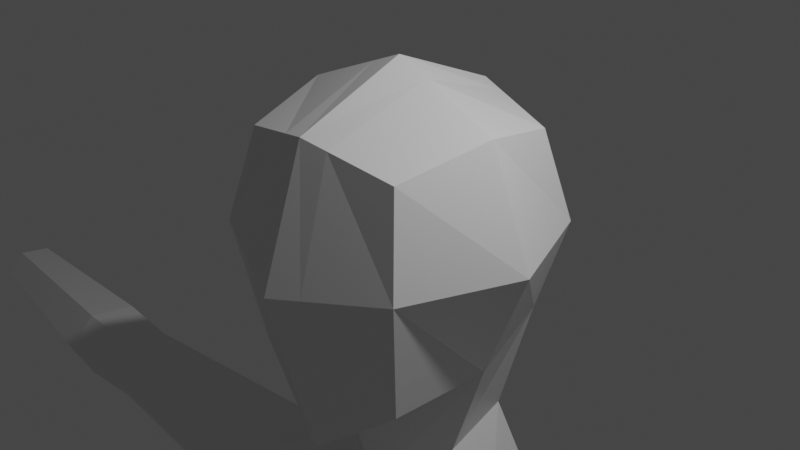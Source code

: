 # Source: rigging-model.blend  (saved by Blender 3.2.14; exported with 4.5.12 LTS)
import bpy
from mathutils import Matrix  # noqa: F401  (used for matrix-valued properties, if any)

bpy.ops.wm.read_factory_settings(use_empty=True)
scene = bpy.context.scene
scene.name = 'Scene'

# ---- collections
col_collection = bpy.data.collections.new('Collection'); scene.collection.children.link(col_collection)

# ---- materials (node trees are filled in below, after node groups)
mat_material = bpy.data.materials.new('Material')
mat_material.alpha_threshold = 0.0
mat_material.use_transparent_shadow = False
mat_material.line_color = (0.0, 0.0, 0.0, 1.0)

# ---- material node trees
mat_material.use_nodes = True; mat_material.node_tree.nodes.clear()
_N = mat_material.node_tree.nodes; _L = mat_material.node_tree.links
n0 = _N.new('ShaderNodeOutputMaterial'); n0.name = 'Material Output'; n0.location = (300, 300)
n1 = _N.new('ShaderNodeBsdfPrincipled'); n1.name = 'Principled BSDF'; n1.location = (10, 300)
n1.distribution = 'GGX'
n1.subsurface_method = 'RANDOM_WALK_SKIN'
n1.inputs[2].default_value = 0.4
n1.inputs[3].default_value = 1.45
n1.inputs[27].default_value = (0.0, 0.0, 0.0, 1.0)
n1.inputs[28].default_value = 1.0
_L.new(n1.outputs[0], n0.inputs[0])
n0.is_active_output = True

# ---- world
world_world = bpy.data.worlds.new('World'); scene.world = world_world
world_world.use_nodes = True; world_world.node_tree.nodes.clear()
_N = world_world.node_tree.nodes; _L = world_world.node_tree.links
n0 = _N.new('ShaderNodeOutputWorld'); n0.name = 'World Output'; n0.location = (300, 300)
n1 = _N.new('ShaderNodeBackground'); n1.name = 'Background'; n1.location = (10, 300)
n1.inputs[0].default_value = (0.05088, 0.05088, 0.05088, 1.0)
_L.new(n1.outputs[0], n0.inputs[0])
n0.is_active_output = True
world_world.color = (0.05088, 0.05088, 0.05088)
world_world.use_sun_shadow = False
world_world.sun_shadow_jitter_overblur = 0.0

# ---- cameras
cam_camera = bpy.data.cameras.new('Camera')
cam_camera.clip_end = 100.0
cam_camera.ortho_scale = 7.314

# ---- lights
light_light = bpy.data.lights.new('Light', 'POINT')
light_light.transmission_factor = 0.0
light_light.energy = 1000.0
light_light.shadow_soft_size = 0.1
light_light.shadow_maximum_resolution = 0.006
light_light.use_absolute_resolution = True

# ---- meshes
me_cube = bpy.data.meshes.new('Cube')
me_cube.from_pydata([(1.0, 1.0, 1.0), (1.0, 1.0, -1.001), (1.0, -1.0, 1.0), (1.0, -0.9833, -1.45), (0.0, 1.225, -1.226), (1.225, 1.225, 0.0), (1.225, -1.223, -0.03491), (0.0, -1.225, 1.225), (1.225, 0.0, 1.225), (0.0, -1.187, -2.242), (0.0, 1.225, 1.225), (1.225, 0.001293, -1.261), (0.0, 1.732, 0.0), (1.732, 0.0, 0.0), (0.0, -0.6761, -2.102), (0.0, -1.723, -0.2454), (0.0, 0.0, 1.732), (0.0, 1.271, -3.375), (1.327, 0.08963, -3.375), (1.11, 1.054, -3.375), (0.0, -0.3512, -3.387), (0.0, -0.4512, -2.92), (0.0, 1.129, -2.482), (0.7719, 0.05764, -2.499), (0.6329, 0.9319, -2.371), (0.0, 1.953, -4.901), (2.332, -0.5119, -4.769), (1.962, 1.215, -4.858), (0.0, -1.564, -4.927), (0.0, 1.183, -7.519), (1.668, -0.4833, -7.519), (1.362, 0.8768, -7.519), (0.02127, -1.296, -6.569), (0.0, 1.271, -9.702), (1.791, -0.5184, -9.702), (1.462, 0.942, -9.702), (0.0, -1.186, -9.72), (0.0, -1.153, -4.007), (2.145, -0.06136, -4.032), (2.148, 0.764, -5.595), (0.0, 1.76, -5.555), (0.0, 1.797, -3.985), (1.96, 0.8018, -4.076), (0.0, 1.611, -10.98), (2.334, -0.09923, -5.551), (2.034, -0.5433, -10.98), (1.654, 1.406, -10.98), (0.004655, -1.497, -5.337), (0.0, -1.168, -11.39), (2.835, 0.764, -5.704), (3.021, -0.09923, -5.659), (2.832, -0.06136, -4.14), (3.019, -0.5119, -4.877), (2.648, 1.215, -4.966), (2.647, 0.8018, -4.185), (10.52, 0.3378, -5.32), (7.156, 0.6956, -4.395), (10.33, 1.013, -4.963), (10.33, 0.8012, -4.561), (6.158, 0.6615, -4.45), (7.44, -0.3084, -4.924), (10.43, 0.7817, -5.343), (6.285, 0.06716, -4.42), (10.43, 0.3573, -4.539), (10.52, 0.1256, -4.918), (6.414, -0.2431, -4.927), (7.157, 1.011, -4.992), (7.3, 0.6667, -5.556), (6.415, 0.04108, -5.466), (7.442, 0.006986, -5.522), (7.298, 0.03593, -4.361), (6.287, 0.6355, -5.496), (6.159, 0.9457, -4.989), (12.86, -0.2415, -1.984), (13.09, 0.2218, -4.184), (12.96, 0.2397, -1.96), (14.82, -0.2069, -4.226), (14.94, -0.2431, -2.047), (14.73, 0.2069, -4.226), (14.86, 0.2388, -2.025), (14.47, 0.3059, -4.466), (13.91, 0.3101, -4.305), (13.28, 0.2797, -4.4), (13.4, 0.2405, -1.881), (13.89, 0.2407, -1.866), (14.43, 0.2404, -1.915), (13.53, -0.1523, -4.35), (13.9, -0.2723, -4.282), (14.47, -0.2626, -4.466), (14.42, -0.2408, -1.896), (13.89, -0.2397, -1.85), (13.41, -0.2399, -1.85), (12.84, -0.2745, -2.799), (12.99, 0.2358, -2.642), (13.02, 0.2442, -3.438), (14.87, 0.2408, -2.645), (14.87, 0.2408, -3.436), (14.96, -0.2408, -2.645), (14.96, -0.2408, -3.436), (14.43, -0.3556, -2.669), (14.43, -0.3556, -3.46), (13.91, -0.2411, -2.646), (13.91, -0.2408, -3.436), (13.39, -0.2261, -2.868), (13.39, 0.3547, -2.652), (13.39, 0.3556, -3.44), (13.91, 0.357, -2.645), (13.91, 0.357, -3.436), (14.44, 0.357, -2.645), (14.44, 0.357, -3.436), (13.22, 0.1769, -1.777), (13.0, 0.1817, -1.841), (12.93, -0.1452, -1.878), (13.31, -0.1536, -1.765), (14.79, 0.1736, -1.891), (14.57, 0.1736, -1.801), (14.5, -0.151, -1.789), (14.83, -0.1542, -1.926), (14.31, 0.1818, -1.787), (14.06, 0.1833, -1.762), (13.97, -0.1448, -1.769), (14.36, -0.1471, -1.808), (13.78, 0.1862, -1.773), (13.53, 0.1888, -1.771), (13.45, -0.1388, -1.786), (13.84, -0.1428, -1.789), (13.01, -0.01539, -0.1409), (13.23, -0.01627, -0.1455), (12.93, -0.2402, -0.4747), (13.31, -0.2412, -0.4642), (14.58, -0.01154, -0.3426), (14.8, -0.0148, -0.3442), (14.52, -0.2316, -0.649), (14.85, -0.2409, -0.6666), (14.07, -0.01836, 0.0206), (14.32, -0.02032, 0.01812), (13.99, -0.2455, -0.3334), (14.38, -0.2505, -0.3399), (13.54, -0.02245, 0.2276), (13.8, -0.02482, 0.2251), (13.45, -0.2571, -0.1597), (13.84, -0.261, -0.1621), (13.01, 0.1704, -1.261), (13.01, 0.1415, -0.6836), (13.22, 0.1471, -0.6636), (13.22, 0.1765, -1.219), (12.95, -0.09052, -1.287), (12.93, -0.1022, -0.733), (13.29, -0.09762, -1.214), (13.28, -0.1102, -0.705), (13.82, -0.09264, -1.112), (13.81, -0.1135, -0.4551), (13.46, -0.1088, -0.4542), (13.47, -0.08909, -1.11), (13.78, 0.1665, -1.099), (13.79, 0.1347, -0.4265), (13.54, 0.169, -1.098), (13.54, 0.1372, -0.425), (14.31, 0.1649, -1.175), (14.31, 0.1359, -0.5634), (14.34, -0.109, -0.6042), (14.34, -0.09403, -1.191), (14.06, 0.1667, -1.158), (14.07, 0.1379, -0.554), (14.0, -0.09162, -1.165), (13.99, -0.1046, -0.5939), (14.58, 0.1726, -1.301), (14.58, 0.1388, -0.8029), (14.79, 0.144, -0.8333), (14.79, 0.175, -1.361), (14.52, -0.09665, -1.295), (14.51, -0.112, -0.8643), (14.82, -0.09814, -1.387), (14.81, -0.1116, -0.8976), (12.85, 0.06745, -1.985), (14.82, 0.05881, -4.226), (14.94, 0.06598, -2.047), (14.42, 0.06836, -1.896), (13.89, 0.07138, -1.847), (13.41, 0.07161, -1.847), (14.47, 0.1025, -4.466), (14.96, 0.06846, -3.436), (14.96, 0.06846, -2.645), (12.89, 0.0395, -3.484), (12.81, -0.03976, -2.773), (12.93, 0.06572, -1.868), (13.31, 0.05716, -1.755), (14.5, 0.05606, -1.779), (14.84, 0.05608, -1.916), (13.98, 0.06619, -1.759), (14.36, 0.06389, -1.798), (13.45, 0.0721, -1.776), (13.84, 0.06809, -1.779), (12.94, -0.1225, -0.1834), (13.32, -0.1244, -0.1916), (14.51, -0.1136, -0.3974), (14.85, -0.1236, -0.3941), (13.99, -0.1264, -0.02746), (14.38, -0.1308, -0.0281), (13.46, -0.1341, 0.1819), (13.85, -0.138, 0.1795), (13.3, 0.0739, -1.206), (13.3, 0.0469, -0.6611), (12.94, 0.08115, -1.279), (12.94, 0.05486, -0.6948), (13.47, 0.08258, -1.101), (13.47, 0.05126, -0.4286), (13.83, 0.07888, -1.104), (13.83, 0.04741, -0.4309), (13.99, 0.08005, -1.156), (13.99, 0.05315, -0.556), (14.35, 0.07748, -1.183), (14.35, 0.04977, -0.5699), (14.83, 0.07337, -1.379), (14.82, 0.04567, -0.8486), (14.52, 0.07518, -1.287), (14.51, 0.04444, -0.8071), (14.46, 0.2897, -5.052), (13.95, 0.3916, -5.052), (13.4, 0.3517, -5.052), (13.38, -0.1653, -5.052), (13.91, -0.3135, -5.052), (14.42, -0.251, -5.052), (13.23, 0.05192, -5.052), (13.93, 0.05452, -5.052), (14.59, 0.04495, -5.052), (13.31, 0.08361, -4.34), (13.15, -0.2848, -4.158), (13.39, -0.2261, -2.868), (13.45, -0.2187, -3.443), (12.97, 0.01131, -4.091), (13.31, 0.08361, -4.34), (12.89, 0.0395, -3.484), (12.58, -0.3281, -3.737), (12.68, -0.5206, -3.737), (12.87, -0.5298, -3.751), (12.82, -0.7042, -3.223), (12.7, -0.6189, -2.746), (12.91, -0.6871, -2.876), (12.46, -0.3943, -3.21), (12.54, -0.337, -2.784), (12.2, -0.9478, -2.893), (12.52, -1.012, -2.953), (12.53, -1.082, -2.611), (12.41, -0.9818, -2.408), (12.52, -1.075, -2.447), (12.17, -0.9546, -2.561), (12.16, -0.9947, -2.342), (12.2, -0.9478, -2.893), (12.34, -1.056, -2.916), (12.52, -1.012, -2.953), (12.53, -1.082, -2.611), (12.41, -0.9818, -2.408), (12.52, -1.075, -2.447), (12.17, -0.9546, -2.561), (12.16, -0.9947, -2.342), (12.2, -0.9478, -2.893), (12.34, -1.056, -2.916), (12.52, -1.012, -2.953), (12.53, -1.082, -2.611), (12.2, -0.9478, -2.893), (12.41, -0.9818, -2.408), (12.52, -1.075, -2.447), (12.17, -0.9546, -2.561), (12.16, -0.9947, -2.342), (12.2, -0.9478, -2.893), (12.34, -1.056, -2.916), (12.52, -1.012, -2.953), (12.53, -1.082, -2.611), (12.2, -0.9478, -2.893), (12.41, -0.9818, -2.408), (12.52, -1.075, -2.447), (12.17, -0.9546, -2.561), (12.16, -0.9947, -2.342), (12.34, -1.056, -2.916), (12.52, -1.012, -2.953), (12.53, -1.082, -2.611), (12.41, -0.9818, -2.408), (12.52, -1.075, -2.447), (12.17, -0.9546, -2.561), (12.16, -0.9947, -2.342), (12.34, -1.056, -2.916), (12.52, -1.012, -2.953), (12.53, -1.082, -2.611), (12.41, -0.9818, -2.408), (12.52, -1.075, -2.447), (12.17, -0.9546, -2.561), (12.16, -0.9947, -2.342), (12.2, -0.9478, -2.893), (12.34, -1.056, -2.916), (12.53, -1.082, -2.611), (12.41, -0.9818, -2.408), (12.52, -1.075, -2.447), (12.17, -0.9546, -2.561), (12.16, -0.9947, -2.342), (12.2, -0.9478, -2.893), (12.53, -1.082, -2.611), (12.41, -0.9818, -2.408), (12.52, -1.075, -2.447), (12.17, -0.9546, -2.561), (12.16, -0.9947, -2.342), (12.2, -0.9478, -2.893), (12.53, -1.082, -2.611), (12.41, -0.9818, -2.408), (12.52, -1.075, -2.447), (12.17, -0.9546, -2.561), (12.16, -0.9947, -2.342), (12.06, -1.276, -2.65), (12.12, -1.358, -2.646), (12.26, -1.303, -2.663), (12.27, -1.35, -2.469), (12.08, -1.402, -2.449), (12.2, -1.25, -2.251), (12.38, -1.211, -2.327), (12.02, -1.302, -2.469), (12.14, -1.148, -2.281), (13.91, 0.3101, -4.305), (0.2928, -1.127, -2.01), (0.2928, 1.159, 1.159), (0.2928, 1.159, -1.16), (0.2928, -1.159, 1.159), (0.3586, 1.584, 0.0), (0.3586, -0.4778, -1.856), (0.3586, -1.577, -0.1838), (0.3586, 0.0, 1.584), (0.325, 1.207, -3.375), (0.3886, -0.2221, -3.384), (0.1853, 1.071, -2.449), (0.226, -0.3022, -2.797), (0.5737, 1.737, -4.888), (0.6822, -1.256, -4.881), (0.3987, 1.093, -7.519), (0.5034, -1.058, -6.847), (0.4281, 1.174, -9.702), (0.5243, -0.9907, -9.715), (0.5735, 1.505, -4.011), (0.6278, -0.8334, -4.014), (0.6865, -1.088, -5.4), (0.629, 1.469, -5.567), (0.4843, 1.669, -10.98), (0.9096, -1.008, -11.57), (1.448, 0.494, -7.519), (1.555, 0.531, -9.702), (2.2, 0.521, -5.583), (1.759, 0.4743, -11.56), (10.46, 0.6568, -5.336), (2.887, 0.521, -5.691), (7.34, 0.481, -5.546), (6.323, 0.4682, -5.488), (2.093, -0.2597, -24.27), (1.681, 1.005, -12.07), (1.582, 1.372, -11.46), (0.4715, 1.635, -11.46), (0.0, 1.549, -11.44), (0.0, 1.059, -12.07), (0.0, -0.9377, -11.98), (0.4613, -0.7165, -11.98), (0.4215, 1.043, -12.07), (2.034, -0.5433, -10.98), (0.9096, -1.008, -11.57), (1.759, 0.4743, -11.56), (0.4215, 1.043, -12.07), (0.4613, -0.7165, -11.98), (1.681, 1.005, -12.07), (1.438, -0.3157, -24.27), (1.199, 0.2405, -24.27), (2.174, 0.3312, -24.27), (1.654, 0.6403, -24.27), (1.204, -0.7565, -18.0), (1.94, 0.1413, -18.0), (1.984, -0.533, -17.76), (1.641, 0.522, -18.21), (0.8802, 0.3335, -18.21), (0.8969, -0.4043, -18.17), (2.096, 0.5412, -13.98), (0.3079, 1.109, -14.53), (0.35, -0.7541, -14.42), (0.9074, -1.137, -14.0), (2.328, -0.6234, -13.37), (1.815, 1.221, -14.52), (1.299, -0.536, -19.63), (2.353, -0.3364, -19.47), (1.782, 1.164, -19.77), (2.441, 0.6365, -19.63), (0.8702, 0.6862, -19.77), (0.8814, 0.1896, -19.75), (1.141, -0.8988, -17.08), (2.072, -0.607, -16.75), (1.689, 0.6343, -17.36), (1.984, 0.183, -17.07), (0.7523, 0.4639, -17.37), (0.7749, -0.5395, -17.31), (2.093, -0.2597, -25.28), (1.438, -0.3157, -25.28), (1.199, 0.2405, -25.28), (2.174, 0.3312, -25.28), (1.654, 0.6403, -25.28), (2.093, -0.2597, -24.27), (1.438, -0.3157, -24.27), (1.199, 0.2405, -24.27), (2.093, -0.2597, -25.28), (1.438, -0.3157, -25.28), (1.199, 0.2405, -25.28), (2.093, -0.2597, -24.27), (1.438, -0.3157, -24.27), (1.199, 0.2405, -24.27), (2.093, -0.2597, -25.28), (1.438, -0.3157, -25.28), (1.199, 0.2405, -25.28), (2.342, -2.228, -24.84), (1.438, -2.502, -24.84), (1.006, -2.492, -24.84), (2.342, -2.228, -25.28), (1.438, -2.502, -25.28), (1.006, -2.492, -25.28), (2.342, -2.228, -24.84), (1.438, -2.502, -24.84), (1.438, -2.502, -25.28), (2.342, -2.228, -25.28), (1.438, -2.502, -24.84), (1.006, -2.492, -24.84), (1.006, -2.492, -25.28), (1.438, -2.502, -25.28), (1.498, -3.263, -25.06), (2.342, -2.982, -25.06), (1.498, -3.263, -25.27), (2.342, -2.982, -25.28), (1.006, -3.247, -25.06), (1.446, -3.252, -25.05), (1.006, -3.247, -25.28), (1.446, -3.252, -25.27)], [(26, 27), (231, 226)], [(322, 11, 3, 317), (13, 8, 2, 6), (321, 318, 0, 5), (319, 321, 5, 1), (11, 13, 6, 3), (1, 5, 13, 11), (5, 0, 8, 13), (317, 323, 15, 9), (323, 320, 7, 15), (324, 16, 7, 320), (318, 10, 16, 324), (336, 37, 28, 330), (328, 21, 20, 326), (327, 24, 19, 325), (24, 23, 18, 19), (1, 11, 23, 24), (319, 1, 24, 327), (322, 14, 21, 328), (335, 42, 27, 329), (26, 44, 50, 52), (332, 32, 36, 334), (337, 47, 32, 332), (338, 39, 31, 331), (333, 35, 46, 339), (331, 31, 35, 333), (341, 30, 34, 342), (19, 18, 38, 42), (325, 19, 42, 335), (326, 20, 37, 336), (330, 28, 47, 337), (357, 350, 363, 361), (342, 34, 45, 344), (334, 36, 48, 340), (329, 27, 39, 338), (27, 42, 54, 53), (343, 44, 30, 341), (348, 71, 67, 347), (72, 59, 56, 66), (343, 39, 49, 346), (346, 49, 71, 348), (51, 52, 65, 62), (42, 38, 51, 54), (54, 51, 62, 59), (52, 50, 68, 65), (67, 66, 57, 61), (66, 56, 58, 57), (49, 53, 72, 71), (38, 26, 52, 51), (71, 72, 66, 67), (59, 62, 70, 56), (62, 65, 60, 70), (53, 54, 59, 72), (60, 69, 55, 64), (70, 60, 64, 63), (56, 70, 63, 58), (347, 67, 61, 345), (58, 63, 64, 55, 345, 61, 57), (65, 68, 69, 60), (39, 27, 53, 49), (184, 174, 75, 93), (108, 85, 79, 95), (182, 176, 77, 97), (103, 91, 73, 92), (180, 175, 76, 88), (200, 199, 140, 141), (198, 197, 136, 137), (196, 195, 132, 133), (194, 193, 128, 129), (231, 82, 219, 223), (80, 180, 225, 217), (97, 77, 89, 99), (99, 89, 90, 101), (101, 90, 91, 103), (93, 75, 83, 104), (104, 83, 84, 106), (106, 84, 85, 108), (81, 107, 109, 80), (107, 106, 108, 109), (82, 105, 107, 81), (105, 104, 106, 107), (74, 94, 105, 82), (94, 93, 104, 105), (87, 102, 229, 86), (102, 101, 103, 229), (88, 100, 102, 87), (100, 99, 101, 102), (76, 98, 100, 88), (98, 97, 99, 100), (175, 181, 98, 76), (181, 182, 97, 98), (80, 109, 96, 78), (109, 108, 95, 96), (230, 183, 94, 74), (183, 184, 93, 94), (144, 143, 126, 127), (75, 111, 110, 83), (174, 185, 111, 75), (91, 113, 112, 73), (179, 186, 113, 91), (208, 155, 139, 200), (85, 115, 114, 79), (177, 187, 115, 85), (77, 117, 116, 89), (176, 188, 117, 77), (212, 159, 135, 198), (84, 119, 118, 85), (178, 189, 119, 84), (89, 121, 120, 90), (177, 190, 121, 89), (152, 151, 141, 140), (83, 123, 122, 84), (179, 191, 123, 83), (90, 125, 124, 91), (178, 192, 125, 90), (168, 167, 130, 131), (204, 147, 128, 193), (159, 163, 134, 135), (216, 171, 132, 195), (155, 157, 138, 139), (147, 149, 129, 128), (210, 165, 136, 197), (171, 173, 133, 132), (206, 152, 140, 199), (202, 144, 127, 194), (165, 160, 137, 136), (214, 168, 131, 196), (186, 110, 145, 201), (201, 145, 144, 202), (112, 113, 148, 146), (146, 148, 149, 147), (185, 112, 146, 203), (203, 146, 147, 204), (110, 111, 142, 145), (145, 142, 143, 144), (191, 124, 153, 205), (205, 153, 152, 206), (122, 123, 156, 154), (154, 156, 157, 155), (124, 125, 150, 153), (153, 150, 151, 152), (192, 122, 154, 207), (207, 154, 155, 208), (120, 121, 161, 164), (164, 161, 160, 165), (189, 120, 164, 209), (209, 164, 165, 210), (118, 119, 162, 158), (158, 162, 163, 159), (190, 118, 158, 211), (211, 158, 159, 212), (188, 114, 169, 213), (213, 169, 168, 214), (116, 117, 172, 170), (170, 172, 173, 171), (187, 116, 170, 215), (215, 170, 171, 216), (114, 115, 166, 169), (169, 166, 167, 168), (166, 215, 216, 167), (115, 187, 215, 166), (172, 213, 214, 173), (117, 188, 213, 172), (161, 211, 212, 160), (121, 190, 211, 161), (162, 209, 210, 163), (119, 189, 209, 162), (150, 207, 208, 151), (125, 192, 207, 150), (156, 205, 206, 157), (123, 191, 205, 156), (142, 203, 204, 143), (111, 185, 203, 142), (148, 201, 202, 149), (113, 186, 201, 148), (173, 214, 196, 133), (149, 202, 194, 129), (157, 206, 199, 138), (163, 210, 197, 134), (167, 216, 195, 130), (143, 204, 193, 126), (84, 122, 192, 178), (91, 124, 191, 179), (85, 118, 190, 177), (90, 120, 189, 178), (160, 212, 198, 137), (79, 114, 188, 176), (89, 116, 187, 177), (151, 208, 200, 141), (83, 110, 186, 179), (73, 112, 185, 174), (96, 95, 182, 181), (78, 96, 181, 175), (87, 86, 220, 221), (82, 81, 218, 219), (74, 82, 231, 230), (127, 126, 193, 194), (131, 130, 195, 196), (135, 134, 197, 198), (139, 138, 199, 200), (80, 78, 175, 180), (95, 79, 176, 182), (92, 73, 174, 184), (223, 224, 221, 220), (224, 225, 222, 221), (218, 217, 225, 224), (219, 218, 224, 223), (81, 80, 217, 218), (88, 87, 221, 222), (180, 88, 222, 225), (231, 86, 227, 230), (229, 228, 238, 236), (227, 86, 235, 234), (184, 232, 239, 240), (230, 227, 234, 233), (238, 237, 244, 245), (237, 240, 247, 244), (233, 234, 289, 241), (239, 233, 241, 246), (228, 92, 237, 238), (86, 229, 236, 235), (232, 230, 233, 239), (92, 184, 240, 237), (289, 242, 250, 249), (243, 245, 253, 251), (245, 244, 252, 253), (244, 247, 255, 252), (236, 238, 245, 243), (234, 235, 242, 289), (240, 239, 246, 247), (235, 236, 243, 242), (252, 255, 264, 261), (248, 249, 257, 256), (254, 248, 256, 263), (250, 251, 259, 258), (247, 246, 254, 255), (242, 243, 251, 250), (246, 241, 248, 254), (241, 289, 249, 248), (257, 258, 267, 266), (259, 262, 271, 268), (262, 261, 270, 271), (261, 264, 273, 270), (253, 252, 261, 262), (251, 253, 262, 259), (249, 250, 258, 257), (255, 254, 263, 264), (270, 273, 280, 277), (265, 266, 274, 260), (272, 265, 260, 279), (267, 268, 276, 275), (264, 263, 272, 273), (258, 259, 268, 267), (263, 256, 265, 272), (256, 257, 266, 265), (260, 274, 281, 269), (279, 260, 269, 286), (275, 276, 283, 282), (280, 279, 286, 287), (271, 270, 277, 278), (268, 271, 278, 276), (266, 267, 275, 274), (273, 272, 279, 280), (282, 283, 290, 242), (287, 286, 293, 294), (281, 282, 242, 289), (283, 285, 292, 290), (277, 280, 287, 284), (278, 277, 284, 285), (276, 278, 285, 283), (274, 275, 282, 281), (292, 291, 297, 298), (291, 294, 300, 297), (288, 289, 295), (293, 288, 295, 299), (286, 269, 288, 293), (269, 281, 289, 288), (284, 287, 294, 291), (285, 284, 291, 292), (299, 295, 301, 305), (242, 296, 302), (300, 299, 305, 306), (290, 292, 298, 296), (294, 293, 299, 300), (242, 290, 296), (303, 306, 315, 312), (301, 289, 308, 307), (305, 301, 307, 314), (242, 302, 310, 309), (295, 289, 301), (297, 300, 306, 303), (298, 297, 303, 304), (296, 298, 304, 302), (309, 310, 311, 308), (310, 313, 312, 311), (311, 312, 315, 314), (308, 311, 314, 307), (304, 303, 312, 313), (302, 304, 313, 310), (289, 242, 309, 308), (306, 305, 314, 315), (231, 223, 220, 86), (25, 329, 338, 40), (34, 334, 340, 45), (43, 339, 352, 353), (26, 330, 337, 44), (18, 326, 336, 38), (17, 325, 335, 41), (29, 331, 333, 33), (33, 333, 339, 43), (40, 338, 331, 29), (44, 337, 332, 30), (30, 332, 334, 34), (41, 335, 329, 25), (11, 322, 328, 23), (4, 319, 327, 22), (22, 327, 325, 17), (23, 328, 326, 18), (38, 336, 330, 26), (0, 318, 324, 8), (8, 324, 320, 2), (6, 2, 320, 323), (3, 6, 323, 317), (4, 12, 321, 319), (12, 10, 318, 321), (14, 322, 317, 9), (339, 46, 351, 352), (69, 347, 345, 55), (50, 346, 348, 68), (44, 343, 346, 50), (68, 348, 347, 69), (39, 343, 341, 31), (35, 342, 344, 46), (340, 356, 362, 359), (31, 341, 342, 35), (354, 357, 356, 355), (353, 352, 357, 354), (352, 351, 350, 357), (46, 344, 350, 351), (350, 344, 360, 363), (340, 48, 355, 356), (384, 382, 367, 365), (381, 380, 364, 349), (383, 381, 349, 366), (344, 45, 358, 360), (356, 357, 361, 362), (45, 340, 359, 358), (366, 349, 392, 395), (367, 366, 395, 396), (382, 383, 366, 367), (385, 384, 365), (380, 385, 365, 364), (386, 391, 373, 368), (391, 390, 372, 373), (388, 389, 369, 371), (389, 387, 370, 369), (387, 386, 368, 370), (390, 388, 371, 372), (361, 363, 379, 375), (358, 359, 377, 378), (360, 358, 378, 374), (363, 360, 374, 379), (362, 361, 375, 376), (359, 362, 376, 377), (368, 373, 385, 380), (373, 372, 384, 385), (371, 369, 383, 382), (369, 370, 381, 383), (370, 368, 380, 381), (372, 371, 382, 384), (375, 379, 388, 390), (378, 377, 386, 387), (374, 378, 387, 389), (379, 374, 389, 388), (376, 375, 390, 391), (377, 376, 391, 386), (394, 395, 392, 393), (395, 394, 396), (349, 364, 398, 397), (365, 394, 402, 399), (365, 367, 396, 394), (400, 397, 403, 406), (399, 402, 408, 405), (392, 349, 397, 400), (394, 393, 401, 402), (364, 365, 399, 398), (393, 392, 400, 401), (404, 405, 411, 410), (408, 407, 413, 414), (401, 400, 406, 407), (397, 398, 404, 403), (402, 401, 407, 408), (398, 399, 405, 404), (405, 408, 414, 411), (406, 403, 409, 412), (407, 406, 412, 413), (403, 404, 410, 409), (416, 417, 425, 423), (410, 416, 415, 409), (413, 417, 416, 410), (412, 418, 417, 413), (409, 415, 418, 412), (418, 415, 424, 426), (411, 420, 419, 410), (414, 421, 420, 411), (413, 422, 421, 414), (410, 419, 422, 413), (424, 423, 425, 426), (428, 427, 429, 430), (421, 422, 430, 429), (419, 420, 427, 428), (417, 418, 426, 425), (422, 419, 428, 430), (415, 416, 423, 424), (420, 421, 429, 427)])
_uv = me_cube.uv_layers.new(name='UVMap')
_uv.uv.foreach_set('vector', [0.2866, 0.625, 0.375, 0.625, 0.375, 0.75, 0.2866, 0.75, 0.5, 0.625, 0.625, 0.625, 0.625, 0.75, 0.5, 0.75, 0.5, 0.4116, 0.625, 0.4116, 0.625, 0.5, 0.5, 0.5, 0.375, 0.4116, 0.5, 0.4116, 0.5, 0.5, 0.375, 0.5, 0.375, 0.625, 0.5, 0.625, 0.5, 0.75, 0.375, 0.75, 0.375, 0.5, 0.5, 0.5, 0.5, 0.625, 0.375, 0.625, 0.5, 0.5, 0.625, 0.5, 0.625, 0.625, 0.5, 0.625, 0.375, 0.8384, 0.5, 0.8384, 0.5, 0.875, 0.375, 0.875, 0.5, 0.8384, 0.625, 0.8384, 0.625, 0.875, 0.5, 0.875, 0.7134, 0.625, 0.75, 0.625, 0.75, 0.75, 0.7134, 0.75, 0.7134, 0.5, 0.75, 0.5, 0.75, 0.625, 0.7134, 0.625, 0.2866, 0.625, 0.25, 0.625, 0.25, 0.625, 0.2866, 0.625, 0.2866, 0.625, 0.25, 0.625, 0.25, 0.625, 0.2866, 0.625, 0.375, 0.4116, 0.375, 0.5, 0.375, 0.5, 0.375, 0.4116, 0.375, 0.5, 0.375, 0.625, 0.375, 0.625, 0.375, 0.5, 0.375, 0.5, 0.375, 0.625, 0.375, 0.625, 0.375, 0.5, 0.375, 0.4116, 0.375, 0.5, 0.375, 0.5, 0.375, 0.4116, 0.2866, 0.625, 0.25, 0.625, 0.25, 0.625, 0.2866, 0.625, 0.375, 0.4116, 0.375, 0.5, 0.375, 0.5, 0.375, 0.4116, 0.375, 0.625, 0.375, 0.625, 0.375, 0.625, 0.375, 0.625, 0.2866, 0.625, 0.25, 0.625, 0.25, 0.625, 0.2866, 0.625, 0.2866, 0.625, 0.25, 0.625, 0.25, 0.625, 0.2866, 0.625, 0.375, 0.4116, 0.375, 0.5, 0.375, 0.5, 0.375, 0.4116, 0.375, 0.4116, 0.375, 0.5, 0.375, 0.5, 0.375, 0.4116, 0.375, 0.4116, 0.375, 0.5, 0.375, 0.5, 0.375, 0.4116, 0.375, 0.5352, 0.375, 0.625, 0.375, 0.625, 0.375, 0.5352, 0.375, 0.5, 0.375, 0.625, 0.375, 0.625, 0.375, 0.5, 0.375, 0.4116, 0.375, 0.5, 0.375, 0.5, 0.375, 0.4116, 0.2866, 0.625, 0.25, 0.625, 0.25, 0.625, 0.2866, 0.625, 0.2866, 0.625, 0.25, 0.625, 0.25, 0.625, 0.2866, 0.625, 0.2866, 0.5352, 0.375, 0.5352, 0.375, 0.5352, 0.2866, 0.5352, 0.375, 0.5352, 0.375, 0.625, 0.375, 0.625, 0.375, 0.5352, 0.2866, 0.625, 0.25, 0.625, 0.25, 0.625, 0.2866, 0.625, 0.375, 0.4116, 0.375, 0.5, 0.375, 0.5, 0.375, 0.4116, 0.375, 0.5, 0.375, 0.5, 0.375, 0.5, 0.375, 0.5, 0.375, 0.5352, 0.375, 0.625, 0.375, 0.625, 0.375, 0.5352, 0.375, 0.5352, 0.375, 0.5, 0.375, 0.5, 0.375, 0.5352, 0.375, 0.5, 0.375, 0.5, 0.375, 0.5, 0.375, 0.5, 0.375, 0.5352, 0.375, 0.5, 0.375, 0.5, 0.375, 0.5352, 0.375, 0.5352, 0.375, 0.5, 0.375, 0.5, 0.375, 0.5352, 0.375, 0.625, 0.375, 0.625, 0.375, 0.625, 0.375, 0.625, 0.375, 0.5, 0.375, 0.625, 0.375, 0.625, 0.375, 0.5, 0.375, 0.5, 0.375, 0.625, 0.375, 0.625, 0.375, 0.5, 0.375, 0.625, 0.375, 0.625, 0.375, 0.625, 0.375, 0.625, 0.375, 0.5, 0.375, 0.5, 0.375, 0.5, 0.375, 0.5, 0.375, 0.5, 0.375, 0.5, 0.375, 0.5, 0.375, 0.5, 0.375, 0.5, 0.375, 0.5, 0.375, 0.5, 0.375, 0.5, 0.375, 0.625, 0.375, 0.625, 0.375, 0.625, 0.375, 0.625, 0.375, 0.5, 0.375, 0.5, 0.375, 0.5, 0.375, 0.5, 0.375, 0.5, 0.375, 0.625, 0.375, 0.625, 0.375, 0.5, 0.375, 0.625, 0.375, 0.625, 0.375, 0.625, 0.375, 0.625, 0.375, 0.5, 0.375, 0.5, 0.375, 0.5, 0.375, 0.5, 0.375, 0.625, 0.375, 0.625, 0.375, 0.625, 0.375, 0.625, 0.375, 0.625, 0.375, 0.625, 0.375, 0.625, 0.375, 0.625, 0.375, 0.5, 0.375, 0.625, 0.375, 0.625, 0.375, 0.5, 0.375, 0.5352, 0.375, 0.5, 0.375, 0.5, 0.375, 0.5352, 0.375, 0.5, 0.375, 0.625, 0.375, 0.625, 0.375, 0.625, 0.375, 0.5352, 0.375, 0.5, 0.375, 0.5, 0.375, 0.625, 0.375, 0.625, 0.375, 0.625, 0.375, 0.625, 0.375, 0.5, 0.375, 0.5, 0.375, 0.5, 0.375, 0.5, 0.5417, 0.1605, 0.625, 0.1605, 0.625, 0.2621, 0.5417, 0.2621, 0.5417, 0.4375, 0.625, 0.4389, 0.6286, 0.4946, 0.5417, 0.4886, 0.5417, 0.5895, 0.625, 0.5895, 0.625, 0.75, 0.5417, 0.75, 0.5417, 0.9375, 0.625, 0.9375, 0.625, 1.0, 0.5417, 1.0, 0.3125, 0.5895, 0.375, 0.5895, 0.375, 0.75, 0.3125, 0.75, 0.75, 0.5895, 0.8125, 0.5895, 0.8125, 0.75, 0.75, 0.75, 0.6875, 0.5895, 0.75, 0.5895, 0.75, 0.75, 0.6875, 0.75, 0.625, 0.5895, 0.6875, 0.5895, 0.6875, 0.75, 0.625, 0.75, 0.8125, 0.5895, 0.875, 0.5895, 0.875, 0.75, 0.8125, 0.75, 0.1875, 0.5895, 0.1875, 0.5, 0.1875, 0.5, 0.1875, 0.5895, 0.3125, 0.5, 0.3125, 0.5895, 0.3125, 0.5895, 0.3125, 0.5, 0.5417, 0.75, 0.625, 0.75, 0.625, 0.8125, 0.5417, 0.8125, 0.5417, 0.8125, 0.625, 0.8125, 0.625, 0.875, 0.5417, 0.875, 0.5417, 0.875, 0.625, 0.875, 0.625, 0.9375, 0.5417, 0.9375, 0.5417, 0.2621, 0.625, 0.2621, 0.625, 0.3129, 0.5417, 0.3125, 0.5417, 0.3125, 0.625, 0.3129, 0.625, 0.3741, 0.5417, 0.375, 0.5417, 0.375, 0.625, 0.3741, 0.625, 0.4389, 0.5417, 0.4375, 0.375, 0.375, 0.4583, 0.375, 0.4583, 0.4375, 0.375, 0.4375, 0.4583, 0.375, 0.5417, 0.375, 0.5417, 0.4375, 0.4583, 0.4375, 0.375, 0.3125, 0.4583, 0.3125, 0.4583, 0.375, 0.375, 0.375, 0.4583, 0.3125, 0.5417, 0.3125, 0.5417, 0.375, 0.4583, 0.375, 0.375, 0.2621, 0.4583, 0.2621, 0.4583, 0.3125, 0.375, 0.3125, 0.4583, 0.2621, 0.5417, 0.2621, 0.5417, 0.3125, 0.4583, 0.3125, 0.375, 0.875, 0.4583, 0.875, 0.4583, 0.9375, 0.375, 0.9375, 0.4583, 0.875, 0.5417, 0.875, 0.5417, 0.9375, 0.4583, 0.9375, 0.375, 0.8125, 0.4583, 0.8125, 0.4583, 0.875, 0.375, 0.875, 0.4583, 0.8125, 0.5417, 0.8125, 0.5417, 0.875, 0.4583, 0.875, 0.375, 0.75, 0.4583, 0.75, 0.4583, 0.8125, 0.375, 0.8125, 0.4583, 0.75, 0.5417, 0.75, 0.5417, 0.8125, 0.4583, 0.8125, 0.375, 0.5895, 0.4583, 0.5895, 0.4583, 0.75, 0.375, 0.75, 0.4583, 0.5895, 0.5417, 0.5895, 0.5417, 0.75, 0.4583, 0.75, 0.375, 0.4375, 0.4583, 0.4375, 0.4583, 0.4886, 0.3697, 0.494, 0.4583, 0.4375, 0.5417, 0.4375, 0.5417, 0.4886, 0.4583, 0.4886, 0.375, 0.1605, 0.4583, 0.1605, 0.4583, 0.2621, 0.375, 0.2621, 0.4583, 0.1605, 0.5417, 0.1605, 0.5417, 0.2621, 0.4583, 0.2621, 0.828, 0.5, 0.8629, 0.5, 0.8629, 0.5, 0.828, 0.5, 0.8629, 0.5, 0.8629, 0.5, 0.828, 0.5, 0.8121, 0.5, 0.875, 0.5895, 0.875, 0.5895, 0.8629, 0.5, 0.8629, 0.5, 0.8125, 0.75, 0.8125, 0.75, 0.875, 0.75, 0.875, 0.75, 0.8125, 0.5895, 0.8125, 0.5895, 0.8125, 0.75, 0.8125, 0.75, 0.75, 0.5895, 0.7591, 0.5, 0.7591, 0.5, 0.75, 0.5895, 0.6861, 0.5, 0.6748, 0.5, 0.6341, 0.5, 0.6286, 0.4946, 0.6875, 0.5895, 0.6875, 0.5895, 0.6748, 0.5, 0.6861, 0.5, 0.625, 0.75, 0.625, 0.75, 0.6875, 0.75, 0.6875, 0.75, 0.625, 0.5895, 0.625, 0.5895, 0.625, 0.75, 0.625, 0.75, 0.6875, 0.5895, 0.6966, 0.5, 0.6966, 0.5, 0.6875, 0.5895, 0.7509, 0.5, 0.7373, 0.5, 0.6966, 0.5, 0.6861, 0.5, 0.75, 0.5895, 0.75, 0.5895, 0.7373, 0.5, 0.7509, 0.5, 0.6875, 0.75, 0.6875, 0.75, 0.75, 0.75, 0.75, 0.75, 0.6875, 0.5895, 0.6875, 0.5895, 0.6875, 0.75, 0.6875, 0.75, 0.8125, 0.75, 0.75, 0.75, 0.75, 0.75, 0.8125, 0.75, 0.8121, 0.5, 0.7998, 0.5, 0.7591, 0.5, 0.7509, 0.5, 0.8125, 0.5895, 0.8125, 0.5895, 0.7998, 0.5, 0.8121, 0.5, 0.75, 0.75, 0.75, 0.75, 0.8125, 0.75, 0.8125, 0.75, 0.75, 0.5895, 0.75, 0.5895, 0.75, 0.75, 0.75, 0.75, 0.6341, 0.5, 0.6748, 0.5, 0.6748, 0.5, 0.6341, 0.5, 0.875, 0.5895, 0.875, 0.75, 0.875, 0.75, 0.875, 0.5895, 0.6966, 0.5, 0.7373, 0.5, 0.7373, 0.5, 0.6966, 0.5, 0.6875, 0.5895, 0.6875, 0.75, 0.6875, 0.75, 0.6875, 0.5895, 0.7591, 0.5, 0.7998, 0.5, 0.7998, 0.5, 0.7591, 0.5, 0.875, 0.75, 0.8125, 0.75, 0.8125, 0.75, 0.875, 0.75, 0.75, 0.5895, 0.75, 0.75, 0.75, 0.75, 0.75, 0.5895, 0.6875, 0.75, 0.625, 0.75, 0.625, 0.75, 0.6875, 0.75, 0.8125, 0.5895, 0.8125, 0.75, 0.8125, 0.75, 0.8125, 0.5895, 0.8125, 0.5895, 0.828, 0.5, 0.828, 0.5, 0.8125, 0.5895, 0.75, 0.75, 0.6875, 0.75, 0.6875, 0.75, 0.75, 0.75, 0.625, 0.5895, 0.6341, 0.5, 0.6341, 0.5, 0.625, 0.5895, 0.8125, 0.5895, 0.828, 0.5, 0.828, 0.5, 0.8125, 0.5895, 0.8125, 0.5895, 0.828, 0.5, 0.828, 0.5, 0.8125, 0.5895, 0.875, 0.75, 0.8125, 0.75, 0.8125, 0.75, 0.875, 0.75, 0.875, 0.75, 0.8125, 0.75, 0.8125, 0.75, 0.875, 0.75, 0.875, 0.5895, 0.875, 0.75, 0.875, 0.75, 0.875, 0.5895, 0.875, 0.5895, 0.875, 0.75, 0.875, 0.75, 0.875, 0.5895, 0.828, 0.5, 0.8629, 0.5, 0.8629, 0.5, 0.828, 0.5, 0.828, 0.5, 0.8629, 0.5, 0.8629, 0.5, 0.828, 0.5, 0.8125, 0.5895, 0.8125, 0.75, 0.8125, 0.75, 0.8125, 0.5895, 0.8125, 0.5895, 0.8125, 0.75, 0.8125, 0.75, 0.8125, 0.5895, 0.7591, 0.5, 0.7998, 0.5, 0.7998, 0.5, 0.7591, 0.5, 0.7591, 0.5, 0.7998, 0.5, 0.7998, 0.5, 0.7591, 0.5, 0.8125, 0.75, 0.75, 0.75, 0.75, 0.75, 0.8125, 0.75, 0.8125, 0.75, 0.75, 0.75, 0.75, 0.75, 0.8125, 0.75, 0.75, 0.5895, 0.7591, 0.5, 0.7591, 0.5, 0.75, 0.5895, 0.75, 0.5895, 0.7591, 0.5, 0.7591, 0.5, 0.75, 0.5895, 0.75, 0.75, 0.6875, 0.75, 0.6875, 0.75, 0.75, 0.75, 0.75, 0.75, 0.6875, 0.75, 0.6875, 0.75, 0.75, 0.75, 0.75, 0.5895, 0.75, 0.75, 0.75, 0.75, 0.75, 0.5895, 0.75, 0.5895, 0.75, 0.75, 0.75, 0.75, 0.75, 0.5895, 0.6966, 0.5, 0.7373, 0.5, 0.7373, 0.5, 0.6966, 0.5, 0.6966, 0.5, 0.7373, 0.5, 0.7373, 0.5, 0.6966, 0.5, 0.6875, 0.5895, 0.6966, 0.5, 0.6966, 0.5, 0.6875, 0.5895, 0.6875, 0.5895, 0.6966, 0.5, 0.6966, 0.5, 0.6875, 0.5895, 0.625, 0.5895, 0.6341, 0.5, 0.6341, 0.5, 0.625, 0.5895, 0.625, 0.5895, 0.6341, 0.5, 0.6341, 0.5, 0.625, 0.5895, 0.6875, 0.75, 0.625, 0.75, 0.625, 0.75, 0.6875, 0.75, 0.6875, 0.75, 0.625, 0.75, 0.625, 0.75, 0.6875, 0.75, 0.6875, 0.5895, 0.6875, 0.75, 0.6875, 0.75, 0.6875, 0.5895, 0.6875, 0.5895, 0.6875, 0.75, 0.6875, 0.75, 0.6875, 0.5895, 0.6341, 0.5, 0.6748, 0.5, 0.6748, 0.5, 0.6341, 0.5, 0.6341, 0.5, 0.6748, 0.5, 0.6748, 0.5, 0.6341, 0.5, 0.6748, 0.5, 0.6875, 0.5895, 0.6875, 0.5895, 0.6748, 0.5, 0.6748, 0.5, 0.6875, 0.5895, 0.6875, 0.5895, 0.6748, 0.5, 0.625, 0.75, 0.625, 0.5895, 0.625, 0.5895, 0.625, 0.75, 0.625, 0.75, 0.625, 0.5895, 0.625, 0.5895, 0.625, 0.75, 0.6875, 0.75, 0.6875, 0.5895, 0.6875, 0.5895, 0.6875, 0.75, 0.6875, 0.75, 0.6875, 0.5895, 0.6875, 0.5895, 0.6875, 0.75, 0.7373, 0.5, 0.75, 0.5895, 0.75, 0.5895, 0.7373, 0.5, 0.7373, 0.5, 0.75, 0.5895, 0.75, 0.5895, 0.7373, 0.5, 0.75, 0.75, 0.75, 0.5895, 0.75, 0.5895, 0.75, 0.75, 0.75, 0.75, 0.75, 0.5895, 0.75, 0.5895, 0.75, 0.75, 0.7998, 0.5, 0.8125, 0.5895, 0.8125, 0.5895, 0.7998, 0.5, 0.7998, 0.5, 0.8125, 0.5895, 0.8125, 0.5895, 0.7998, 0.5, 0.8629, 0.5, 0.875, 0.5895, 0.875, 0.5895, 0.8629, 0.5, 0.8629, 0.5, 0.875, 0.5895, 0.875, 0.5895, 0.8629, 0.5, 0.8125, 0.75, 0.8125, 0.5895, 0.8125, 0.5895, 0.8125, 0.75, 0.8125, 0.75, 0.8125, 0.5895, 0.8125, 0.5895, 0.8125, 0.75, 0.625, 0.75, 0.625, 0.5895, 0.625, 0.5895, 0.625, 0.75, 0.8125, 0.75, 0.8125, 0.5895, 0.8125, 0.5895, 0.8125, 0.75, 0.7998, 0.5, 0.8125, 0.5895, 0.8125, 0.5895, 0.7998, 0.5, 0.7373, 0.5, 0.75, 0.5895, 0.75, 0.5895, 0.7373, 0.5, 0.6748, 0.5, 0.6875, 0.5895, 0.6875, 0.5895, 0.6748, 0.5, 0.8629, 0.5, 0.875, 0.5895, 0.875, 0.5895, 0.8629, 0.5, 0.7509, 0.5, 0.7591, 0.5, 0.75, 0.5895, 0.75, 0.5895, 0.8125, 0.75, 0.8125, 0.75, 0.8125, 0.5895, 0.8125, 0.5895, 0.6861, 0.5, 0.6966, 0.5, 0.6875, 0.5895, 0.6875, 0.5895, 0.75, 0.75, 0.75, 0.75, 0.75, 0.5895, 0.75, 0.5895, 0.6875, 0.75, 0.6875, 0.5895, 0.6875, 0.5895, 0.6875, 0.75, 0.6286, 0.4946, 0.6341, 0.5, 0.625, 0.5895, 0.625, 0.5895, 0.6875, 0.75, 0.6875, 0.75, 0.6875, 0.5895, 0.6875, 0.5895, 0.75, 0.75, 0.75, 0.5895, 0.75, 0.5895, 0.75, 0.75, 0.8121, 0.5, 0.828, 0.5, 0.8125, 0.5895, 0.8125, 0.5895, 0.875, 0.75, 0.875, 0.75, 0.875, 0.5895, 0.875, 0.5895, 0.4583, 0.4886, 0.5417, 0.4886, 0.5417, 0.5895, 0.4583, 0.5895, 0.3697, 0.494, 0.4583, 0.4886, 0.4583, 0.5895, 0.375, 0.5895, 0.375, 0.875, 0.375, 0.9375, 0.375, 0.9375, 0.375, 0.875, 0.375, 0.3125, 0.375, 0.375, 0.375, 0.375, 0.375, 0.3125, 0.1371, 0.5, 0.1875, 0.5, 0.1875, 0.5895, 0.125, 0.5895, 0.828, 0.5, 0.8629, 0.5, 0.875, 0.5895, 0.8125, 0.5895, 0.6341, 0.5, 0.6748, 0.5, 0.6875, 0.5895, 0.625, 0.5895, 0.6966, 0.5, 0.7373, 0.5, 0.75, 0.5895, 0.6875, 0.5895, 0.7591, 0.5, 0.7998, 0.5, 0.8125, 0.5895, 0.75, 0.5895, 0.3125, 0.5, 0.3697, 0.494, 0.375, 0.5895, 0.3125, 0.5895, 0.5417, 0.4886, 0.6286, 0.4946, 0.625, 0.5895, 0.5417, 0.5895, 0.5417, 0.0, 0.625, 0.0, 0.625, 0.1605, 0.5417, 0.1605, 0.1875, 0.5895, 0.25, 0.5895, 0.25, 0.75, 0.1875, 0.75, 0.25, 0.5895, 0.3125, 0.5895, 0.3125, 0.75, 0.25, 0.75, 0.25, 0.5, 0.3125, 0.5, 0.3125, 0.5895, 0.25, 0.5895, 0.1875, 0.5, 0.25, 0.5, 0.25, 0.5895, 0.1875, 0.5895, 0.375, 0.375, 0.375, 0.4375, 0.375, 0.4375, 0.375, 0.375, 0.375, 0.8125, 0.375, 0.875, 0.375, 0.875, 0.375, 0.8125, 0.3125, 0.5895, 0.3125, 0.75, 0.3125, 0.75, 0.3125, 0.5895, 0.0, 0.0, 0.1875, 0.75, 0.125, 0.75, 0.125, 0.5895, 0.4583, 0.9375, 0.5417, 0.9375, 0.5417, 0.9375, 0.4583, 0.9375, 0.125, 0.75, 0.1875, 0.75, 0.1875, 0.75, 0.125, 0.75, 0.5417, 0.1605, 0.4583, 0.1605, 0.4583, 0.1605, 0.5417, 0.1605, 0.125, 0.5895, 0.125, 0.75, 0.125, 0.75, 0.125, 0.5895, 0.5417, 0.9375, 0.5417, 1.0, 0.5417, 0.9821, 0.5417, 0.9375, 0.5417, 0.0, 0.5417, 0.1605, 0.5417, 0.1396, 0.5417, -0.04466, 0.125, 0.5895, 0.125, 0.75, 0.125, 0.75, 0.125, 0.5895, 0.4583, 0.1605, 0.375, 0.1605, 0.375, 0.1605, 0.4583, 0.1605, 0.5417, 0.9375, 0.5417, 1.0, 0.5417, 1.0, 0.5417, 0.9375, 0.375, 0.9375, 0.4583, 0.9375, 0.4583, 0.9375, 0.375, 0.9375, 0.4583, 0.1605, 0.375, 0.1605, 0.375, 0.1605, 0.4583, 0.1605, 0.5417, 0.0, 0.5417, 0.1605, 0.5417, 0.1605, 0.5417, 0.0, 0.125, 0.75, 0.1875, 0.75, 0.1875, 0.75, 0.125, 0.75, 0.4583, 0.9375, 0.5417, 0.9375, 0.5417, 0.9375, 0.4583, 0.9375, 0.5417, 0.9375, 0.5417, 0.9821, 0.5417, 0.9821, 0.5417, 0.9375, 0.5417, -0.04466, 0.5417, 0.1396, 0.5417, 0.1396, 0.5417, -0.04466, 0.4583, 0.9375, 0.5417, 0.9375, 0.5417, 0.9375, 0.4583, 0.9375, 0.125, 0.75, 0.1875, 0.75, 0.1875, 0.75, 0.125, 0.75, 0.5417, 0.1605, 0.4583, 0.1605, 0.4583, 0.1605, 0.5417, 0.1396, 0.375, 0.9375, 0.4583, 0.9375, 0.4583, 0.9375, 0.375, 0.9375, -1.907e-06, 0.0, 0.2691, 0.07503, 0.2691, 0.07503, -1.907e-06, 0.0, 0.125, 0.5895, 0.125, 0.75, 0.125, 0.75, 0.125, 0.5895, 0.1562, 0.75, 0.125, 0.5895, 0.125, 0.5895, 0.1562, 0.75, 0.1875, 0.75, 0.0, 5.96e-08, 0.0, 5.96e-08, 0.1875, 0.75, 0.5417, 0.1396, 0.4583, 0.1605, 0.4583, 0.1605, 0.5417, 0.1396, 0.375, 0.9375, 0.4583, 0.9375, 0.4583, 0.9375, 0.375, 0.9375, 0.4583, 0.1605, 0.375, 0.1605, 0.375, 0.1605, 0.4583, 0.1605, 0.125, 0.5895, 0.125, 0.75, 0.125, 0.75, 0.125, 0.5895, 0.125, 0.75, 0.1875, 0.75, 0.1875, 0.75, 0.125, 0.75, 0.4583, 0.9375, 0.5417, 0.9375, 0.5417, 0.9375, 0.4583, 0.9375, 0.5417, 0.9375, -1.907e-06, 0.0, -1.907e-06, 0.0, 0.5417, 0.9375, -1.907e-06, 0.0, 0.2691, 0.07503, 0.2691, 0.07503, -1.907e-06, 0.0, 0.5417, 0.9375, 0.2708, 0.491, -1.907e-06, 0.0, 0.5417, 0.9375, -7.432e+04, -1.347e+05, 0.5417, 0.9375, 0.5417, 0.9375, -7.432e+04, -1.347e+05, 0.125, 0.75, 0.1875, 0.75, 0.1875, 0.75, 0.125, 0.75, 0.2691, 0.07503, 0.3964, 0.09375, 0.3964, 0.09375, 0.2691, 0.07503, -1.907e-06, 0.0, 2.384e-07, 0.0, 2.384e-07, 0.0, -1.47e-06, 0.0, 0.375, 0.1605, 0.375, 0.0, 0.375, 0.0, 0.375, 0.1605, 0.375, 0.125, 0.375, 0.1605, 0.375, 0.1605, 0.375, 0.125, 0.375, 0.9375, 0.4375, 0.875, 0.4375, 0.875, 0.375, 0.9375, 2.384e-07, 0.0, 0.4583, 0.1605, 0.4583, 0.1605, 2.384e-07, 0.0, 0.375, 0.875, 0.4583, 0.9375, 0.4583, 0.9375, 0.375, 0.875, 0.1719, 0.75, 0.125, 0.5895, 0.125, 0.5895, 0.1719, 0.75, 0.125, 0.5895, 0.125, 0.75, 0.125, 0.75, 0.125, 0.5895, 0.375, 0.1605, 0.375, 0.0, 0.375, 1.495e-09, 0.375, 0.1605, 0.4375, 0.1406, 0.375, 0.1605, 0.375, 0.1605, 0.4375, 0.1406, 0.375, 0.9375, 0.3906, 1.0, 0.3906, 1.0, 0.375, 0.9375, 2.384e-07, 0.0, 0.4583, 0.1605, 0.4583, 0.1605, 2.384e-07, 0.0, 0.5417, 0.9375, -1.907e-06, 0.0, -1.47e-06, 0.0, 0.5417, 0.9375, 0.4583, 0.9375, 0.5417, 0.9375, 0.5417, 0.9375, 0.4583, 0.9375, 0.375, 1.0, 0.375, 0.9375, 0.375, 0.9375, 0.375, 1.0, 2.384e-07, 0.0, 0.4583, 0.1605, 0.4583, 0.1605, 2.384e-07, 0.0, 0.375, 0.9375, 0.1875, 0.75, 0.1875, 0.75, 0.375, 0.9375, 2.384e-07, 0.0, 0.4583, 0.1605, 0.4583, 0.1605, 2.384e-07, 0.0, 0.375, 1.0, 0.375, 0.9375, 0.375, 0.9375, 0.375, 1.0, 0.4583, 0.9375, 0.5417, 0.9375, 0.5417, 0.9375, 0.4583, 0.9375, -1.47e-06, 0.0, 2.384e-07, 0.0, 2.384e-07, 0.0, -1.291e-06, 0.0, 0.5417, 0.9375, -1.47e-06, 0.0, -1.291e-06, 0.0, 0.5417, 0.9375, 0.4583, 0.9375, 0.5417, 0.9375, 0.5417, 0.9375, 0.4583, 0.9375, 0.375, 1.0, 0.375, 0.9375, 0.375, 0.9375, 0.375, 1.0, 0.5417, 0.9375, 0.2173, -0.01729, 0.1906, -0.01516, 0.5417, 0.9375, 0.2173, -0.01729, 2.384e-07, 0.0, 2.384e-07, 0.0, 0.2708, -0.02154, 0.375, 0.1605, 0.375, 9.449e-08, 0.375, 0.1605, 0.5, 0.125, 0.375, 0.1605, 0.375, 0.1605, 0.5, 0.125, 0.0, 0.125, 0.375, 0.1605, 0.375, 0.1605, 0.0, 0.125, 0.375, 0.1605, 0.375, 1.495e-09, 0.375, 1.226e-07, 0.375, 0.1605, 0.2708, -0.02154, 2.384e-07, 0.0, 2.384e-07, 0.0, 0.2708, -0.02154, 0.5417, 0.9375, 0.1906, -0.01516, 0.2173, -0.01729, 0.5417, 0.9375, -1.788e-07, 8.941e-08, 0.375, 0.1605, 0.375, 0.1605, -1.788e-07, 8.941e-08, 0.375, 0.9375, 0.4583, 0.9375, 0.4583, 0.9375, 0.5417, 0.1425, 0.4583, 0.1605, 0.4583, 0.1605, 0.5417, 0.1425, -1.65e+04, 1313.0, 0.5417, 0.9375, 0.5417, 0.9375, -1.65e+04, 1313.0, 2.384e-07, 0.0, 8.272e+04, -6579.0, 8.272e+04, -6579.0, 2.384e-07, 0.0, 0.375, 0.9375, 0.375, 0.75, 0.375, 0.75, 0.5417, -0.04309, 0.5417, 0.1425, 0.5417, 0.08553, 0.5468, -0.04992, 0.375, 0.1605, 0.375, 0.0, 0.352, -0.07426, 0.375, 0.06652, 0.4583, 0.1605, 0.375, 0.1605, 0.375, 0.06652, 0.4284, 0.09078, 0.375, 0.9375, 0.4583, 0.9375, 0.4841, 0.9375, 0.4041, 0.9375, 0.375, 0.1605, 0.375, 0.0, 0.375, 0.1605, 0.2708, -0.02154, 2.384e-07, 0.0, 2.384e-07, 0.0, 0.2708, -0.02154, 0.5417, 0.9375, 0.1906, -0.01516, 0.1906, -0.01516, 0.5417, 0.9375, 0.4583, 0.9375, 0.5417, 0.9375, 0.5417, 0.9375, 0.4583, 0.9375, 0.4041, 0.9375, 0.4841, 0.9375, 0.4708, 0.9689, 0.3964, 0.9574, 0.4841, 0.9375, 0.5421, 0.9375, 0.5213, 0.9594, 0.4708, 0.9689, 0.451, -0.05981, 0.5468, -0.04992, 0.5417, 0.08553, 0.4284, 0.09078, 0.352, -0.07426, 0.451, -0.05981, 0.4284, 0.09078, 0.375, 0.06652, 0.5417, 0.9375, 0.5417, 0.9771, 0.5213, 0.9594, 0.5421, 0.9375, 0.4583, 0.9375, 0.5417, 0.9375, 0.5421, 0.9375, 0.4841, 0.9375, 0.375, 1.0, 0.375, 0.9375, 0.4041, 0.9375, 0.3964, 0.9574, 0.5417, 0.1425, 0.4583, 0.1605, 0.4284, 0.09078, 0.5417, 0.08553, 0.1875, 0.5895, 0.1875, 0.5895, 0.1875, 0.75, 0.1875, 0.75, 0.375, 0.375, 0.375, 0.4116, 0.375, 0.4116, 0.375, 0.375, 0.375, 0.625, 0.2866, 0.625, 0.2866, 0.625, 0.375, 0.625, 0.375, 0.375, 0.375, 0.4116, 0.375, 0.4116, 0.375, 0.375, 0.375, 0.625, 0.2866, 0.625, 0.2866, 0.625, 0.375, 0.625, 0.375, 0.625, 0.2866, 0.625, 0.2866, 0.625, 0.375, 0.625, 0.375, 0.375, 0.375, 0.4116, 0.375, 0.4116, 0.375, 0.375, 0.375, 0.375, 0.375, 0.4116, 0.375, 0.4116, 0.375, 0.375, 0.375, 0.375, 0.375, 0.4116, 0.375, 0.4116, 0.375, 0.375, 0.375, 0.375, 0.375, 0.4116, 0.375, 0.4116, 0.375, 0.375, 0.375, 0.625, 0.2866, 0.625, 0.2866, 0.625, 0.375, 0.625, 0.375, 0.625, 0.2866, 0.625, 0.2866, 0.625, 0.375, 0.625, 0.375, 0.375, 0.375, 0.4116, 0.375, 0.4116, 0.375, 0.375, 0.375, 0.625, 0.2866, 0.625, 0.2866, 0.625, 0.375, 0.625, 0.375, 0.375, 0.375, 0.4116, 0.375, 0.4116, 0.375, 0.375, 0.375, 0.375, 0.375, 0.4116, 0.375, 0.4116, 0.375, 0.375, 0.375, 0.625, 0.2866, 0.625, 0.2866, 0.625, 0.375, 0.625, 0.375, 0.625, 0.2866, 0.625, 0.2866, 0.625, 0.375, 0.625, 0.625, 0.5, 0.7134, 0.5, 0.7134, 0.625, 0.625, 0.625, 0.625, 0.625, 0.7134, 0.625, 0.7134, 0.75, 0.625, 0.75, 0.5, 0.75, 0.625, 0.75, 0.625, 0.8384, 0.5, 0.8384, 0.375, 0.75, 0.5, 0.75, 0.5, 0.8384, 0.375, 0.8384, 0.375, 0.375, 0.5, 0.375, 0.5, 0.4116, 0.375, 0.4116, 0.5, 0.375, 0.625, 0.375, 0.625, 0.4116, 0.5, 0.4116, 0.25, 0.625, 0.2866, 0.625, 0.2866, 0.75, 0.25, 0.75, 0.375, 0.4116, 0.375, 0.5, 0.375, 0.5, 0.375, 0.4116, 0.375, 0.625, 0.375, 0.5352, 0.375, 0.5352, 0.375, 0.625, 0.375, 0.625, 0.375, 0.5352, 0.375, 0.5352, 0.375, 0.625, 0.375, 0.625, 0.375, 0.5352, 0.375, 0.5352, 0.375, 0.625, 0.375, 0.625, 0.375, 0.5352, 0.375, 0.5352, 0.375, 0.625, 0.375, 0.5, 0.375, 0.5352, 0.375, 0.5352, 0.375, 0.5, 0.375, 0.5, 0.375, 0.5352, 0.375, 0.5352, 0.375, 0.5, 0.2866, 0.625, 0.2866, 0.625, 0.2866, 0.625, 0.2866, 0.625, 0.375, 0.5, 0.375, 0.5352, 0.375, 0.5352, 0.375, 0.5, 0.25, 0.5352, 0.2866, 0.5352, 0.2866, 0.625, 0.25, 0.625, 0.25, 0.5, 0.2866, 0.5, 0.2866, 0.5352, 0.25, 0.5352, 0.2866, 0.5, 0.375, 0.5, 0.375, 0.5352, 0.2866, 0.5352, 0.375, 0.5, 0.375, 0.5352, 0.375, 0.5352, 0.375, 0.5, 0.375, 0.5352, 0.375, 0.5352, 0.375, 0.5352, 0.375, 0.5352, 0.2866, 0.625, 0.25, 0.625, 0.25, 0.625, 0.2866, 0.625, 0.2734, 0.5352, 0.375, 0.5352, 0.375, 0.5352, 0.2866, 0.5352, 0.375, 0.6445, 0.2735, 0.625, 0.2866, 0.625, 0.375, 0.625, 0.375, 0.5248, 0.375, 0.6445, 0.375, 0.625, 0.375, 0.5352, 0.375, 0.5352, 0.375, 0.625, 0.375, 0.625, 0.375, 0.5352, 0.2866, 0.625, 0.2866, 0.5352, 0.2866, 0.5352, 0.2866, 0.625, 0.375, 0.625, 0.2866, 0.625, 0.2866, 0.625, 0.375, 0.625, 0.375, 0.5352, 0.375, 0.625, 0.375, 0.625, 0.375, 0.5352, 0.375, 0.5352, 0.375, 0.5352, 0.375, 0.5352, 0.375, 0.5352, 0.375, 0.5352, 0.375, 0.5248, 0.375, 0.5352, 0.375, 0.5352, 0.2866, 0.6265, 0.2866, 0.5957, 0.2866, 0.625, 0.2735, 0.625, 0.2866, 0.6265, 0.2866, 0.625, 0.2866, 0.625, 0.2866, 0.625, 0.2866, 0.625, 0.2866, 0.625, 0.2866, 0.625, 0.2866, 0.625, 0.2866, 0.5735, 0.2866, 0.5786, 0.2866, 0.625, 0.375, 0.5352, 0.375, 0.5352, 0.375, 0.5352, 0.375, 0.5352, 0.375, 0.5352, 0.375, 0.625, 0.375, 0.625, 0.375, 0.5352, 0.375, 0.625, 0.2866, 0.625, 0.2866, 0.625, 0.375, 0.625, 0.2866, 0.5352, 0.375, 0.5352, 0.375, 0.5352, 0.2866, 0.5352, 0.2866, 0.5352, 0.375, 0.5352, 0.375, 0.5352, 0.2866, 0.5352, 0.375, 0.625, 0.2866, 0.625, 0.2866, 0.625, 0.375, 0.625, 0.375, 0.5352, 0.375, 0.625, 0.375, 0.625, 0.375, 0.5352, 0.375, 0.5352, 0.375, 0.5352, 0.375, 0.5352, 0.375, 0.5352, 0.2866, 0.625, 0.2866, 0.5352, 0.2866, 0.5569, 0.2866, 0.625, 0.2866, 0.625, 0.2866, 0.625, 0.2866, 0.625, 0.2866, 0.625, 0.2866, 0.625, 0.2866, 0.625, 0.2866, 0.6265, 0.2735, 0.625, 0.2866, 0.625, 0.2866, 0.5786, 0.2866, 0.5957, 0.2866, 0.6265, 0.375, 0.5352, 0.375, 0.5352, 0.375, 0.5248, 0.375, 0.5352, 0.375, 0.5352, 0.375, 0.625, 0.375, 0.6445, 0.375, 0.5248, 0.375, 0.625, 0.2866, 0.625, 0.2735, 0.625, 0.375, 0.6445, 0.2866, 0.5352, 0.375, 0.5352, 0.375, 0.5352, 0.2734, 0.5352, 0.2866, 0.5352, 0.375, 0.5352, 0.375, 0.5352, 0.2866, 0.5352, 0.375, 0.625, 0.2866, 0.625, 0.2866, 0.625, 0.375, 0.625, 0.375, 0.5352, 0.375, 0.625, 0.375, 0.625, 0.375, 0.5352, 0.375, 0.5352, 0.375, 0.5352, 0.375, 0.5352, 0.375, 0.5352, 0.2866, 0.625, 0.2866, 0.5569, 0.2866, 0.5735, 0.2866, 0.625, 0.2866, 0.625, 0.2866, 0.625, 0.2866, 0.625, 0.2866, 0.625, 0.2866, 0.5352, 0.375, 0.5352, 0.375, 0.625, 0.2866, 0.625, 0.375, 0.5352, 0.2866, 0.5352, 0.375, 0.5352, 0.375, 0.625, 0.2866, 0.625, 0.2866, 0.625, 0.375, 0.625, 0.2866, 0.5352, 0.2866, 0.5352, 0.2866, 0.5352, 0.2866, 0.5352, 0.2866, 0.5352, 0.375, 0.5352, 0.375, 0.5352, 0.2866, 0.5352, 0.375, 0.625, 0.375, 0.625, 0.375, 0.625, 0.375, 0.625, 0.2866, 0.5352, 0.2866, 0.5352, 0.2866, 0.5352, 0.2866, 0.5352, 0.375, 0.625, 0.375, 0.625, 0.375, 0.625, 0.375, 0.625, 0.2866, 0.5352, 0.2866, 0.625, 0.2866, 0.625, 0.2866, 0.5352, 0.2866, 0.625, 0.2866, 0.625, 0.2866, 0.625, 0.2866, 0.625, 0.2866, 0.625, 0.375, 0.625, 0.375, 0.625, 0.2866, 0.625, 0.2866, 0.625, 0.2866, 0.625, 0.2866, 0.625, 0.2866, 0.625, 0.2866, 0.5352, 0.2866, 0.625, 0.2866, 0.625, 0.2866, 0.5352, 0.2866, 0.625, 0.375, 0.625, 0.375, 0.625, 0.2866, 0.625, 0.375, 0.625, 0.2866, 0.625, 0.2866, 0.625, 0.375, 0.625, 0.2866, 0.5352, 0.2866, 0.625, 0.2866, 0.625, 0.2866, 0.5352, 0.2866, 0.625, 0.2866, 0.625, 0.2866, 0.625, 0.2866, 0.625, 0.2866, 0.5352, 0.2866, 0.5352, 0.2866, 0.5352, 0.2866, 0.5352, 0.375, 0.625, 0.375, 0.625, 0.375, 0.625, 0.375, 0.625, 0.2866, 0.625, 0.375, 0.625, 0.375, 0.625, 0.2866, 0.625, 0.375, 0.625, 0.2866, 0.625, 0.2866, 0.625, 0.375, 0.625, 0.2866, 0.625, 0.2866, 0.625, 0.2866, 0.625, 0.2866, 0.625, 0.2866, 0.625, 0.2866, 0.625, 0.375, 0.625, 0.375, 0.625, 0.2866, 0.625, 0.2866, 0.625, 0.2866, 0.625, 0.2866, 0.625, 0.375, 0.625, 0.375, 0.625, 0.2866, 0.625, 0.2866, 0.625, 0.375, 0.625, 0.375, 0.625, 0.375, 0.625, 0.375, 0.625, 0.375, 0.625, 0.375, 0.625, 0.375, 0.625, 0.375, 0.625, 0.2866, 0.625, 0.2866, 0.625, 0.2866, 0.625, 0.2866, 0.625, 0.2866, 0.625, 0.2866, 0.625, 0.2866, 0.625, 0.2866, 0.625, 0.2866, 0.625, 0.2866, 0.625, 0.2866, 0.625, 0.2866, 0.625, 0.2866, 0.625, 0.2866, 0.625, 0.2866, 0.625, 0.2866, 0.625, 0.375, 0.625, 0.2866, 0.625, 0.2866, 0.625, 0.375, 0.625, 0.2866, 0.625, 0.2866, 0.625, 0.2866, 0.625, 0.2866, 0.625, 0.2866, 0.625, 0.2866, 0.625, 0.2866, 0.625, 0.2866, 0.625, 0.2866, 0.625, 0.2866, 0.625, 0.2866, 0.625, 0.2866, 0.625, 0.2866, 0.625, 0.375, 0.625, 0.375, 0.625, 0.2866, 0.625, 0.2866, 0.625, 0.2866, 0.625, 0.2866, 0.625, 0.2866, 0.625, 0.375, 0.625, 0.2866, 0.625, 0.2866, 0.625, 0.375, 0.625, 0.2866, 0.625, 0.2866, 0.625, 0.2866, 0.625, 0.2866, 0.625])
me_cube.materials.append(mat_material)
me_cube.use_mirror_vertex_groups = False
me_cube.update()

# ---- objects
ob_cube = bpy.data.objects.new('Cube', me_cube)
ob_light = bpy.data.objects.new('Light', light_light)
ob_camera = bpy.data.objects.new('Camera', cam_camera)

# ---- transforms, parenting, visibility, modifiers, constraints
ob_cube.location = (0.0, 0.0, 0.0)
ob_cube.lock_rotations_4d = False
ob_cube.empty_display_type = 'ARROWS'
ob_cube.lineart.crease_threshold = 0.0
_m = ob_cube.modifiers.new('Mirror', 'MIRROR')
_m.use_clip = True
ob_light.location = (4.076, 1.005, 5.904)
ob_light.rotation_euler = (0.6503, 0.05522, 1.866)
ob_light.lock_rotations_4d = False
ob_light.empty_display_type = 'ARROWS'
ob_light.color = (0.0, 0.0, 0.0, 0.0)
ob_light.lineart.crease_threshold = 0.0
ob_camera.location = (7.359, -6.926, 4.958)
ob_camera.rotation_euler = (1.109, 0.0, 0.8149)
ob_camera.lock_rotations_4d = False
ob_camera.empty_display_type = 'ARROWS'
ob_camera.color = (0.0, 0.0, 0.0, 0.0)
ob_camera.display_type = 'WIRE'
ob_camera.lineart.crease_threshold = 0.0

# ---- collection membership
col_collection.objects.link(ob_cube)
col_collection.objects.link(ob_light)
col_collection.objects.link(ob_camera)

# ---- scene / render settings (as saved in the file)
scene.camera = ob_camera
scene.frame_start = 1; scene.frame_end = 250; scene.frame_set(1)
scene.render.engine = 'BLENDER_EEVEE_NEXT'
scene.cycles.sampling_pattern = 'TABULATED_SOBOL'
scene.cycles.use_light_tree = False
scene.view_settings.view_transform = 'Filmic'
bpy.context.view_layer.update()
